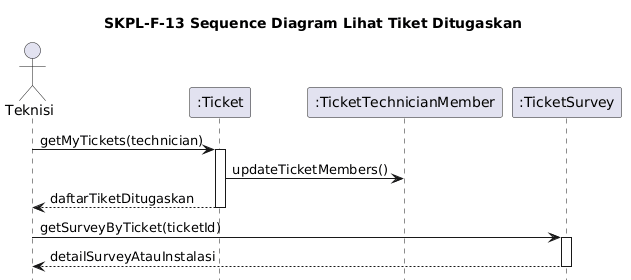

The diagram above was rendered by PlantUML. Its source (embedded in the PNG):
@startuml
title SKPL-F-13 Sequence Diagram Lihat Tiket Ditugaskan

skinparam shadowing false
skinparam responseMessageBelowArrow true
hide footbox

actor Teknisi
participant ":Ticket" as Ticket
participant ":TicketTechnicianMember" as TicketMember
participant ":TicketSurvey" as TicketSurvey

Teknisi -> Ticket: getMyTickets(technician)
activate Ticket
Ticket -> TicketMember: updateTicketMembers()
Ticket --> Teknisi: daftarTiketDitugaskan
deactivate Ticket

Teknisi -> TicketSurvey: getSurveyByTicket(ticketId)
activate TicketSurvey
TicketSurvey --> Teknisi: detailSurveyAtauInstalasi
deactivate TicketSurvey
@enduml